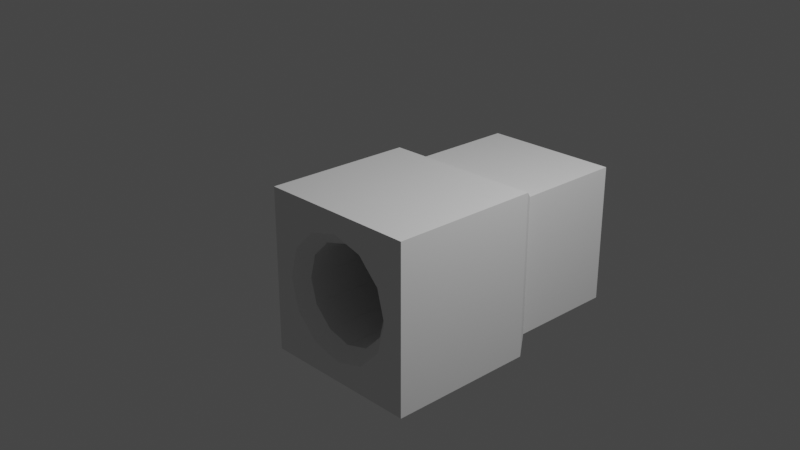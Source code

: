 # Source: mine_shotgun.blend  (saved by Blender 2.80.60; exported with 4.5.12 LTS)
import bpy
from mathutils import Matrix  # noqa: F401  (used for matrix-valued properties, if any)

bpy.ops.wm.read_factory_settings(use_empty=True)
scene = bpy.context.scene
scene.name = 'Scene'

# ---- collections
col_main = bpy.data.collections.new('Main'); scene.collection.children.link(col_main)
col_stuff = bpy.data.collections.new('Stuff'); scene.collection.children.link(col_stuff)
col_lights = bpy.data.collections.new('Lights'); col_stuff.children.link(col_lights)
col_cameras = bpy.data.collections.new('Cameras'); col_stuff.children.link(col_cameras)
col_prefabs = bpy.data.collections.new('Prefabs'); scene.collection.children.link(col_prefabs)
col_prefabs.hide_render = True

# ---- materials (node trees are filled in below, after node groups)
mat_material = bpy.data.materials.new('Material')
mat_material.alpha_threshold = 0.0
mat_material.use_transparent_shadow = False
mat_material.roughness = 0.5
mat_material.line_color = (0.0, 0.0, 0.0, 1.0)

# ---- node groups
ng_auto_smooth = bpy.data.node_groups.new('Auto Smooth', 'GeometryNodeTree')
_s = ng_auto_smooth.interface.new_socket(name='Geometry', in_out='OUTPUT', socket_type='NodeSocketGeometry')
_s = ng_auto_smooth.interface.new_socket(name='Geometry', in_out='INPUT', socket_type='NodeSocketGeometry')
_s = ng_auto_smooth.interface.new_socket(name='Angle', in_out='INPUT', socket_type='NodeSocketFloat')
_s.subtype = 'ANGLE'
_s.min_value = 0.0
_s.max_value = 3.142
ng_auto_smooth.is_modifier = True
_N = ng_auto_smooth.nodes; _L = ng_auto_smooth.links
n0 = _N.new('NodeGroupOutput'); n0.name = 'Group Output'; n0.location = (480, -100)
n1 = _N.new('NodeGroupInput'); n1.name = 'Group Input'; n1.location = (-420, -300)
n2 = _N.new('NodeGroupInput'); n2.name = 'Group Input.001'; n2.location = (-60, -100)
n3 = _N.new('GeometryNodeSetShadeSmooth'); n3.name = 'Set Shade Smooth'; n3.location = (120, -100)
n3.domain = 'EDGE'
n4 = _N.new('GeometryNodeSetShadeSmooth'); n4.name = 'Set Shade Smooth.001'; n4.location = (300, -100)
n5 = _N.new('GeometryNodeInputMeshEdgeAngle'); n5.name = 'Edge Angle'; n5.location = (-420, -220)
n6 = _N.new('GeometryNodeInputEdgeSmooth'); n6.name = 'Is Edge Smooth'; n6.location = (-60, -160)
n7 = _N.new('GeometryNodeInputShadeSmooth'); n7.name = 'Is Face Smooth'; n7.location = (-240, -340)
n8 = _N.new('FunctionNodeBooleanMath'); n8.name = 'Boolean Math'; n8.location = (-60, -220)
n9 = _N.new('FunctionNodeCompare'); n9.name = 'Compare'; n9.location = (-240, -180)
n9.operation = 'LESS_EQUAL'
_L.new(n5.outputs[0], n9.inputs[0])
_L.new(n4.outputs[0], n0.inputs[0])
_L.new(n1.outputs[1], n9.inputs[1])
_L.new(n9.outputs[0], n8.inputs[0])
_L.new(n7.outputs[0], n8.inputs[1])
_L.new(n2.outputs[0], n3.inputs[0])
_L.new(n6.outputs[0], n3.inputs[1])
_L.new(n3.outputs[0], n4.inputs[0])
_L.new(n8.outputs[0], n3.inputs[2])
n0.is_active_output = True

# ---- material node trees
mat_material.use_nodes = True; mat_material.node_tree.nodes.clear()
_N = mat_material.node_tree.nodes; _L = mat_material.node_tree.links
n0 = _N.new('ShaderNodeOutputMaterial'); n0.name = 'Material Output'; n0.location = (300, 300)
n1 = _N.new('ShaderNodeBsdfPrincipled'); n1.name = 'Principled BSDF'; n1.location = (10, 300)
n1.distribution = 'GGX'
n1.subsurface_method = 'BURLEY'
n1.inputs[3].default_value = 1.45
_L.new(n1.outputs[0], n0.inputs[0])
n0.is_active_output = True

# ---- world
world_world = bpy.data.worlds.new('World'); scene.world = world_world
world_world.use_nodes = True; world_world.node_tree.nodes.clear()
_N = world_world.node_tree.nodes; _L = world_world.node_tree.links
n0 = _N.new('ShaderNodeOutputWorld'); n0.name = 'World Output'; n0.location = (300, 300)
n1 = _N.new('ShaderNodeBackground'); n1.name = 'Background'; n1.location = (10, 300)
n1.inputs[0].default_value = (0.05088, 0.05088, 0.05088, 1.0)
_L.new(n1.outputs[0], n0.inputs[0])
n0.is_active_output = True
world_world.color = (0.05088, 0.05088, 0.05088)
world_world.use_sun_shadow = False
world_world.sun_shadow_jitter_overblur = 0.0

# ---- cameras
cam_camera = bpy.data.cameras.new('Camera')
cam_camera.clip_end = 100.0
cam_camera.ortho_scale = 7.314
cam_camera.dof.focus_distance = 0.0
cam_camera.dof.aperture_fstop = 128.0

# ---- lights
light_light = bpy.data.lights.new('Light', 'POINT')
light_light.transmission_factor = 0.0
light_light.cutoff_distance = 30.0
light_light.energy = 1000.0
light_light.shadow_buffer_clip_start = 1.001
light_light.shadow_soft_size = 0.1
light_light.shadow_maximum_resolution = 0.002
light_light.use_absolute_resolution = True

# ---- meshes
me_cube = bpy.data.meshes.new('Cube')
me_cube.from_pydata([(-1.0, -1.0, -1.0), (-1.0, -1.0, 1.0), (1.0, -1.0, -1.0), (1.0, -1.0, 1.0), (-1.0, 0.0, -1.0), (-1.0, -1.0, 0.0), (-1.0, 0.0, 1.0), (1.0, 0.0, -1.0), (1.0, 0.0, 1.0), (1.0, -1.0, 0.0), (0.0, -1.0, -1.0), (0.0, -1.0, 1.0), (0.0, 0.0, 1.0), (0.0, 0.0, -1.0), (1.0, 0.0, 0.0), (-1.0, 0.0, 0.0), (3.974e-09, 1.0, 0.6), (-0.3, 1.0, 0.5196), (-0.5196, 1.0, 0.3), (-0.6, 1.0, -8.186e-08), (-0.5196, 1.0, -0.3), (-0.3, 1.0, -0.5196), (-8.662e-08, 1.0, -0.6), (0.3, 1.0, -0.5196), (0.5196, 1.0, -0.3), (0.6, 1.0, -3.346e-07), (0.5196, 1.0, 0.3), (0.3, 1.0, 0.5196), (3.974e-09, -0.85, 0.6), (2.431e-09, -1.0, 0.7553), (-0.3776, -1.0, 0.6541), (-0.3, -0.85, 0.5196), (-0.6541, -1.0, 0.3776), (-0.5196, -0.85, 0.3), (-0.7553, -1.0, -5.008e-08), (-0.6, -0.85, -8.186e-08), (-0.6541, -1.0, -0.3776), (-0.5196, -0.85, -0.3), (-0.3776, -1.0, -0.6541), (-0.3, -0.85, -0.5196), (-5.299e-08, -1.0, -0.7553), (-8.662e-08, -0.85, -0.6), (0.3776, -1.0, -0.6541), (0.3, -0.85, -0.5196), (0.6541, -1.0, -0.3776), (0.5196, -0.85, -0.3), (0.7553, -1.0, -2.047e-07), (0.6, -0.85, -3.346e-07), (0.6541, -1.0, 0.3776), (0.5196, -0.85, 0.3), (0.3776, -1.0, 0.6541), (0.3, -0.85, 0.5196), (-0.33, 2.429, -0.33), (-0.33, 2.429, 0.33), (0.33, 2.429, -0.33), (0.33, 2.429, 0.33), (-0.33, 2.429, 2.484e-10), (0.33, 2.429, 2.484e-10), (0.0, 2.429, -0.33), (0.0, 2.429, 0.33), (-0.1997, 2.554, -0.1997), (-0.1997, 2.554, 0.1997), (0.1997, 2.554, -0.1997), (0.1997, 2.554, 0.1997), (-1.205e-08, 2.554, -0.2824), (1.205e-08, 2.554, 0.2824), (-0.2824, 2.554, 1.227e-08), (0.2824, 2.554, -1.182e-08), (-0.192, 2.629, -0.192), (-0.192, 2.629, 0.192), (0.192, 2.629, -0.192), (0.192, 2.629, 0.192), (0.0, 2.629, 2.258e-10), (-1.187e-08, 2.629, -0.2716), (1.187e-08, 2.629, 0.2716), (-0.2716, 2.629, 1.21e-08), (0.2716, 2.629, -1.165e-08), (-0.8512, 1.071, -0.8512), (-0.8512, 1.071, 0.8512), (0.8512, 1.071, -0.8512), (0.8512, 1.071, 0.8512), (-0.8512, 1.071, 0.0), (0.0, 1.071, -0.8512), (0.0, 1.071, 0.8512), (0.8512, 1.071, 0.0), (-1.0, 0.8586, 0.0), (-1.0, 0.8586, -1.0), (0.0, 0.8586, -1.0), (0.0, 0.8586, 1.0), (1.0, 0.8586, 1.0), (1.0, 0.8586, 0.0), (1.0, 0.8586, -1.0), (-1.0, 0.8586, 1.0), (0.0, 2.429, -0.8512), (0.0, 2.429, 0.8512), (-0.8512, 2.429, 0.0), (-0.8512, 2.429, -0.8512), (0.8512, 2.429, 0.8512), (0.8512, 2.429, 0.0), (0.8512, 2.429, -0.8512), (-0.8512, 2.429, 0.8512), (-0.33, 2.544, 2.484e-10), (-0.3183, 2.554, 5.125e-09), (0.3183, 2.554, -4.629e-09), (0.33, 2.544, 2.484e-10), (-0.3183, 2.554, -0.3183), (-0.33, 2.544, -0.33), (-4.877e-09, 2.554, -0.3183), (0.0, 2.544, -0.33), (4.877e-09, 2.554, 0.3183), (0.0, 2.544, 0.33), (0.33, 2.544, 0.33), (0.3183, 2.554, 0.3183), (0.33, 2.544, -0.33), (0.3183, 2.554, -0.3183), (-0.33, 2.544, 0.33), (-0.3183, 2.554, 0.3183), (-0.2716, 2.544, 1.21e-08), (-0.192, 2.544, -0.192), (-1.187e-08, 2.544, -0.2716), (1.187e-08, 2.544, 0.2716), (0.192, 2.544, 0.192), (0.2716, 2.544, -1.165e-08), (0.192, 2.544, -0.192), (-0.192, 2.544, 0.192)], [], [(56, 52, 96, 95), (14, 8, 3, 9), (13, 7, 2, 10), (12, 6, 1, 11), (8, 12, 11, 3), (89, 88, 12, 8), (4, 13, 10, 0), (7, 14, 9, 2), (87, 91, 7, 13), (90, 89, 8, 14), (86, 87, 13, 4), (0, 5, 15, 4), (5, 1, 6, 15), (50, 3, 11), (49, 51, 27, 26), (44, 2, 9), (47, 49, 26, 25), (45, 47, 25, 24), (38, 0, 10), (41, 43, 23, 22), (39, 41, 22, 21), (32, 1, 5), (35, 37, 20, 19), (33, 35, 19, 18), (30, 29, 11), (48, 3, 50), (42, 10, 2), (43, 45, 24, 23), (36, 5, 0), (37, 39, 21, 20), (30, 11, 1), (51, 28, 16, 27), (34, 32, 5), (48, 46, 9), (42, 40, 10), (36, 34, 5), (48, 9, 3), (50, 11, 29), (44, 42, 2), (38, 36, 0), (31, 33, 18, 17), (32, 30, 1), (46, 44, 9), (40, 38, 10), (31, 28, 29, 30), (33, 31, 30, 32), (35, 33, 32, 34), (37, 35, 34, 36), (39, 37, 36, 38), (41, 39, 38, 40), (43, 41, 40, 42), (45, 43, 42, 44), (47, 45, 44, 46), (49, 47, 46, 48), (51, 49, 48, 50), (28, 51, 50, 29), (28, 31, 17, 16), (77, 81, 95, 96), (4, 15, 85, 86), (54, 57, 98, 99), (58, 54, 99, 93), (59, 53, 100, 94), (91, 90, 14, 7), (63, 65, 109, 112), (62, 67, 103, 114), (65, 61, 116, 109), (60, 64, 107, 105), (53, 56, 95, 100), (77, 86, 85, 81), (15, 6, 92, 85), (88, 92, 6, 12), (81, 78, 100, 95), (79, 82, 93, 99), (78, 83, 94, 100), (84, 79, 99, 98), (57, 55, 97, 98), (55, 59, 94, 97), (83, 80, 97, 94), (80, 84, 98, 97), (123, 119, 73, 70), (121, 122, 76, 71), (118, 117, 75, 68), (120, 121, 71, 74), (61, 66, 102, 116), (57, 54, 113, 104), (64, 62, 114, 107), (67, 63, 112, 103), (52, 56, 101, 106), (54, 58, 108, 113), (55, 57, 104, 111), (56, 53, 115, 101), (53, 59, 110, 115), (59, 55, 111, 110), (58, 52, 106, 108), (72, 74, 71, 76), (73, 72, 76, 70), (68, 75, 72, 73), (75, 69, 74, 72), (122, 123, 70, 76), (119, 118, 68, 73), (124, 120, 74, 69), (117, 124, 69, 75), (87, 86, 77, 82), (88, 89, 80, 83), (90, 91, 79, 84), (85, 92, 78, 81), (91, 87, 82, 79), (92, 88, 83, 78), (89, 90, 84, 80), (52, 58, 93, 96), (82, 77, 96, 93), (102, 105, 106, 101), (108, 106, 105, 107), (110, 111, 112, 109), (104, 113, 114, 103), (116, 102, 101, 115), (113, 108, 107, 114), (115, 110, 109, 116), (111, 104, 103, 112), (66, 60, 105, 102), (60, 66, 117, 118), (64, 60, 118, 119), (65, 63, 121, 120), (67, 62, 123, 122), (66, 61, 124, 117), (62, 64, 119, 123), (61, 65, 120, 124), (63, 67, 122, 121), (17, 18, 19, 20, 21, 22, 23, 24, 25, 26, 27, 16)])
_uv = me_cube.uv_layers.new(name='UVMap')
_uv.uv.foreach_set('vector', [0.5, 0.325, 0.45, 0.325, 0.4375, 0.3125, 0.5, 0.3125, 0.5, 0.625, 0.625, 0.625, 0.625, 0.75, 0.5, 0.75, 0.25, 0.625, 0.375, 0.625, 0.375, 0.75, 0.25, 0.75, 0.75, 0.625, 0.875, 0.625, 0.875, 0.75, 0.75, 0.75, 0.625, 0.625, 0.75, 0.625, 0.75, 0.75, 0.625, 0.75, 0.625, 0.5177, 0.75, 0.5177, 0.75, 0.625, 0.625, 0.625, 0.125, 0.625, 0.25, 0.625, 0.25, 0.75, 0.125, 0.75, 0.375, 0.625, 0.5, 0.625, 0.5, 0.75, 0.375, 0.75, 0.25, 0.5177, 0.375, 0.5177, 0.375, 0.625, 0.25, 0.625, 0.5, 0.5177, 0.625, 0.5177, 0.625, 0.625, 0.5, 0.625, 0.125, 0.5177, 0.25, 0.5177, 0.25, 0.625, 0.125, 0.625, 0.375, 0.0, 0.5, 0.0, 0.5, 0.125, 0.375, 0.125, 0.5, 0.0, 0.625, 0.0, 0.625, 0.125, 0.5, 0.125, 0.0, 0.0, 0.0, 0.0, 0.0, 0.0, 0.0, 0.0, 0.0, 0.0, 0.0, 0.0, 0.0, 0.0, 0.0, 0.0, 0.0, 0.0, 0.0, 0.0, 0.0, 0.0, 0.0, 0.0, 0.0, 0.0, 0.0, 0.0, 0.0, 0.0, 0.0, 0.0, 0.0, 0.0, 0.0, 0.0, 0.0, 0.0, 0.0, 0.0, 0.0, 0.0, 0.0, 0.0, 0.0, 0.0, 0.0, 0.0, 0.0, 0.0, 0.0, 0.0, 0.0, 0.0, 0.0, 0.0, 0.0, 0.0, 0.0, 0.0, 0.0, 0.0, 0.0, 0.0, 0.0, 0.0, 0.0, 0.0, 0.0, 0.0, 0.0, 0.0, 0.0, 0.0, 0.0, 0.0, 0.0, 0.0, 0.0, 0.0, 0.0, 0.0, 0.0, 0.0, 0.0, 0.0, 0.0, 0.0, 0.0, 0.0, 0.0, 0.0, 0.0, 0.0, 0.0, 0.0, 0.0, 0.0, 0.0, 0.0, 0.0, 0.0, 0.0, 0.0, 0.0, 0.0, 0.0, 0.0, 0.0, 0.0, 0.0, 0.0, 0.0, 0.0, 0.0, 0.0, 0.0, 0.0, 0.0, 0.0, 0.0, 0.0, 0.0, 0.0, 0.0, 0.0, 0.0, 0.0, 0.0, 0.0, 0.0, 0.0, 0.0, 0.0, 0.0, 0.0, 0.0, 0.0, 0.0, 0.0, 0.0, 0.0, 0.0, 0.0, 0.0, 0.0, 0.0, 0.0, 0.0, 0.0, 0.0, 0.0, 0.0, 0.0, 0.0, 0.0, 0.0, 0.0, 0.0, 0.0, 0.0, 0.0, 0.0, 0.0, 0.0, 0.0, 0.0, 0.0, 0.0, 0.0, 0.0, 0.0, 0.0, 0.0, 0.0, 0.0, 0.0, 0.0, 0.0, 0.0, 0.0, 0.0, 0.0, 0.0, 0.0, 0.0, 0.0, 0.0, 0.0, 0.0, 0.0, 0.0, 0.0, 0.0, 0.0, 0.0, 0.0, 0.0, 0.0, 0.0, 0.0, 0.0, 0.0, 0.0, 0.0, 0.0, 0.0, 0.0, 0.0, 0.0, 0.0, 0.0, 0.0, 0.0, 0.0, 0.0, 0.0, 0.0, 0.0, 0.0, 0.0, 0.0, 0.0, 0.0, 0.0, 0.0, 0.0, 0.0, 0.0, 0.0, 0.0, 0.0, 0.0, 0.0, 0.0, 0.0, 0.0, 0.0, 0.0, 0.0, 0.0, 0.0, 0.0, 0.0, 0.0, 0.0, 0.0, 0.0, 0.0, 0.0, 0.0, 0.0, 0.0, 0.0, 0.0, 0.0, 0.0, 0.0, 0.0, 0.0, 0.0, 0.0, 0.0, 0.0, 0.0, 0.0, 0.0, 0.0, 0.0, 0.0, 0.0, 0.0, 0.0, 0.0, 0.0, 0.0, 0.0, 0.0, 0.0, 0.0, 0.0, 0.0, 0.0, 0.0, 0.0, 0.0, 0.0, 0.0, 0.0, 0.0, 0.0, 0.0, 0.0, 0.0, 0.0, 0.0, 0.0, 0.0, 0.0, 0.0, 0.0, 0.0, 0.0, 0.0, 0.0, 0.0, 0.0, 0.0, 0.0, 0.0, 0.0, 0.0, 0.4375, 0.3125, 0.5, 0.3125, 0.5, 0.3125, 0.4375, 0.3125, 0.375, 0.125, 0.5, 0.125, 0.5, 0.2323, 0.375, 0.2323, 0.45, 0.425, 0.5, 0.425, 0.5, 0.4375, 0.4375, 0.4375, 0.45, 0.375, 0.45, 0.425, 0.4375, 0.4375, 0.4375, 0.375, 0.55, 0.375, 0.55, 0.325, 0.5625, 0.3125, 0.5625, 0.375, 0.375, 0.5177, 0.5, 0.5177, 0.5, 0.625, 0.375, 0.625, 0.5384, 0.4134, 0.5423, 0.375, 0.5453, 0.375, 0.5488, 0.4238, 0.4616, 0.4134, 0.5, 0.4173, 0.5, 0.4203, 0.4512, 0.4238, 0.5423, 0.375, 0.5384, 0.3366, 0.5488, 0.3262, 0.5453, 0.375, 0.4616, 0.3366, 0.4577, 0.375, 0.4547, 0.375, 0.4512, 0.3262, 0.55, 0.325, 0.5, 0.325, 0.5, 0.3125, 0.5625, 0.3125, 0.4375, 0.3125, 0.375, 0.2323, 0.5, 0.2323, 0.5, 0.3125, 0.5, 0.125, 0.625, 0.125, 0.625, 0.2323, 0.5, 0.2323, 0.75, 0.5177, 0.875, 0.5177, 0.875, 0.625, 0.75, 0.625, 0.5, 0.3125, 0.5625, 0.3125, 0.5625, 0.3125, 0.5, 0.3125, 0.4375, 0.4375, 0.4375, 0.375, 0.4375, 0.375, 0.4375, 0.4375, 0.5625, 0.3125, 0.5625, 0.375, 0.5625, 0.375, 0.5625, 0.3125, 0.5, 0.4375, 0.4375, 0.4375, 0.4375, 0.4375, 0.5, 0.4375, 0.5, 0.425, 0.55, 0.425, 0.5625, 0.4375, 0.5, 0.4375, 0.55, 0.425, 0.55, 0.375, 0.5625, 0.375, 0.5625, 0.4375, 0.5625, 0.375, 0.5625, 0.4375, 0.5625, 0.4375, 0.5625, 0.375, 0.5625, 0.4375, 0.5, 0.4375, 0.5, 0.4375, 0.5625, 0.4375, 0.4625, 0.4125, 0.4625, 0.375, 0.4625, 0.375, 0.4625, 0.4125, 0.5375, 0.4125, 0.5, 0.4125, 0.5, 0.4125, 0.5375, 0.4125, 0.4625, 0.3375, 0.5, 0.3375, 0.5, 0.3375, 0.4625, 0.3375, 0.5375, 0.375, 0.5375, 0.4125, 0.5375, 0.4125, 0.5375, 0.375, 0.5384, 0.3366, 0.5, 0.3327, 0.5, 0.3297, 0.5488, 0.3262, 0.5, 0.425, 0.45, 0.425, 0.45, 0.425, 0.5, 0.425, 0.4577, 0.375, 0.4616, 0.4134, 0.4512, 0.4238, 0.4547, 0.375, 0.5, 0.4173, 0.5384, 0.4134, 0.5488, 0.4238, 0.5, 0.4203, 0.45, 0.325, 0.5, 0.325, 0.5, 0.325, 0.45, 0.325, 0.45, 0.425, 0.45, 0.375, 0.45, 0.375, 0.45, 0.425, 0.55, 0.425, 0.5, 0.425, 0.5, 0.425, 0.55, 0.425, 0.5, 0.325, 0.55, 0.325, 0.55, 0.325, 0.5, 0.325, 0.55, 0.325, 0.55, 0.375, 0.55, 0.375, 0.55, 0.325, 0.55, 0.375, 0.55, 0.425, 0.55, 0.425, 0.55, 0.375, 0.45, 0.375, 0.45, 0.325, 0.45, 0.325, 0.45, 0.375, 0.5, 0.375, 0.5375, 0.375, 0.5375, 0.4125, 0.5, 0.4125, 0.4625, 0.375, 0.5, 0.375, 0.5, 0.4125, 0.4625, 0.4125, 0.4625, 0.3375, 0.5, 0.3375, 0.5, 0.375, 0.4625, 0.375, 0.5, 0.3375, 0.5375, 0.3375, 0.5375, 0.375, 0.5, 0.375, 0.5, 0.4125, 0.4625, 0.4125, 0.4625, 0.4125, 0.5, 0.4125, 0.4625, 0.375, 0.4625, 0.3375, 0.4625, 0.3375, 0.4625, 0.375, 0.5375, 0.3375, 0.5375, 0.375, 0.5375, 0.375, 0.5375, 0.3375, 0.5, 0.3375, 0.5375, 0.3375, 0.5375, 0.3375, 0.5, 0.3375, 0.25, 0.5177, 0.125, 0.5177, 0.4375, 0.3125, 0.4375, 0.375, 0.75, 0.5177, 0.625, 0.5177, 0.5625, 0.4375, 0.5625, 0.375, 0.5, 0.5177, 0.375, 0.5177, 0.4375, 0.4375, 0.5, 0.4375, 0.5, 0.2323, 0.625, 0.2323, 0.5625, 0.3125, 0.5, 0.3125, 0.375, 0.5177, 0.25, 0.5177, 0.4375, 0.375, 0.4375, 0.4375, 0.875, 0.5177, 0.75, 0.5177, 0.5625, 0.375, 0.5625, 0.3125, 0.625, 0.5177, 0.5, 0.5177, 0.5, 0.4375, 0.5625, 0.4375, 0.45, 0.325, 0.45, 0.375, 0.4375, 0.375, 0.4375, 0.3125, 0.4375, 0.375, 0.4375, 0.3125, 0.4375, 0.3125, 0.4375, 0.375, 0.5, 0.3297, 0.4512, 0.3262, 0.45, 0.325, 0.5, 0.325, 0.45, 0.375, 0.45, 0.325, 0.4512, 0.3262, 0.4547, 0.375, 0.55, 0.375, 0.55, 0.425, 0.5488, 0.4238, 0.5453, 0.375, 0.5, 0.425, 0.45, 0.425, 0.4512, 0.4238, 0.5, 0.4203, 0.5488, 0.3262, 0.5, 0.3297, 0.5, 0.325, 0.55, 0.325, 0.45, 0.425, 0.45, 0.375, 0.4547, 0.375, 0.4512, 0.4238, 0.55, 0.325, 0.55, 0.375, 0.5453, 0.375, 0.5488, 0.3262, 0.55, 0.425, 0.5, 0.425, 0.5, 0.4203, 0.5488, 0.4238, 0.5, 0.3327, 0.4616, 0.3366, 0.4512, 0.3262, 0.5, 0.3297, 0.4616, 0.3366, 0.5, 0.3327, 0.5, 0.3375, 0.4625, 0.3375, 0.4577, 0.375, 0.4616, 0.3366, 0.4625, 0.3375, 0.4625, 0.375, 0.5423, 0.375, 0.5384, 0.4134, 0.5375, 0.4125, 0.5375, 0.375, 0.5, 0.4173, 0.4616, 0.4134, 0.4625, 0.4125, 0.5, 0.4125, 0.5, 0.3327, 0.5384, 0.3366, 0.5375, 0.3375, 0.5, 0.3375, 0.4616, 0.4134, 0.4577, 0.375, 0.4625, 0.375, 0.4625, 0.4125, 0.5384, 0.3366, 0.5423, 0.375, 0.5375, 0.375, 0.5375, 0.3375, 0.5384, 0.4134, 0.5, 0.4173, 0.5, 0.4125, 0.5375, 0.4125, 0.0, 0.0, 0.0, 0.0, 0.0, 0.0, 0.0, 0.0, 0.0, 0.0, 0.0, 0.0, 0.0, 0.0, 0.0, 0.0, 0.0, 0.0, 0.0, 0.0, 0.0, 0.0, 0.0, 0.0])
me_cube.use_remesh_preserve_volume = False
me_cube.use_remesh_preserve_attributes = False
me_cube.use_mirror_vertex_groups = False
me_cube.update()
me_cube_004 = bpy.data.meshes.new('Cube.004')
me_cube_004.from_pydata([(1.0, 1.0, 1.0), (1.0, 1.0, -1.0), (1.0, -1.0, 1.0), (1.0, -1.0, -1.0), (-1.0, 1.0, 1.0), (-1.0, 1.0, -1.0), (-1.0, -1.0, 1.0), (-1.0, -1.0, -1.0)], [], [(0, 4, 6, 2), (3, 2, 6, 7), (7, 6, 4, 5), (5, 1, 3, 7), (1, 0, 2, 3), (5, 4, 0, 1)])
_uv = me_cube_004.uv_layers.new(name='UVMap')
_uv.uv.foreach_set('vector', [0.375, 0.0, 0.625, 0.0, 0.625, 0.25, 0.375, 0.25, 0.375, 0.25, 0.625, 0.25, 0.625, 0.5, 0.375, 0.5, 0.375, 0.5, 0.625, 0.5, 0.625, 0.75, 0.375, 0.75, 0.375, 0.75, 0.625, 0.75, 0.625, 1.0, 0.375, 1.0, 0.125, 0.5, 0.375, 0.5, 0.375, 0.75, 0.125, 0.75, 0.625, 0.5, 0.875, 0.5, 0.875, 0.75, 0.625, 0.75])
me_cube_004.materials.append(mat_material)
me_cube_004.use_remesh_preserve_volume = False
me_cube_004.use_remesh_preserve_attributes = False
me_cube_004.use_mirror_vertex_groups = False
me_cube_004.update()
me_cube_001 = bpy.data.meshes.new('Cube.001')
me_cube_001.from_pydata([(1.0, 1.0, -1.0), (1.0, -1.0, -1.0), (-1.0, 1.0, -1.0), (0.0, 0.0, 1.0), (-1.0, -1.0, -1.0)], [], [(1, 3, 4), (4, 3, 2), (2, 0, 1, 4), (0, 3, 1), (2, 3, 0)])
_uv = me_cube_001.uv_layers.new(name='UVMap')
_uv.uv.foreach_set('vector', [0.375, 0.25, 0.625, 0.5, 0.375, 0.5, 0.375, 0.5, 0.625, 0.75, 0.375, 0.75, 0.375, 0.75, 0.625, 0.75, 0.625, 1.0, 0.375, 1.0, 0.125, 0.5, 0.375, 0.75, 0.125, 0.75, 0.625, 0.5, 0.875, 0.75, 0.625, 0.75])
me_cube_001.materials.append(mat_material)
me_cube_001.use_remesh_preserve_volume = False
me_cube_001.use_remesh_preserve_attributes = False
me_cube_001.use_mirror_vertex_groups = False
me_cube_001.update()
me_cylinder_001 = bpy.data.meshes.new('Cylinder.001')
me_cylinder_001.from_pydata([(0.0, 1.0, -1.0), (0.0, 1.0, 1.0), (0.1951, 0.9808, -1.0), (0.1951, 0.9808, 1.0), (0.3827, 0.9239, -1.0), (0.3827, 0.9239, 1.0), (0.5556, 0.8315, -1.0), (0.5556, 0.8315, 1.0), (0.7071, 0.7071, -1.0), (0.7071, 0.7071, 1.0), (0.8315, 0.5556, -1.0), (0.8315, 0.5556, 1.0), (0.9239, 0.3827, -1.0), (0.9239, 0.3827, 1.0), (0.9808, 0.1951, -1.0), (0.9808, 0.1951, 1.0), (1.0, 7.55e-08, -1.0), (1.0, 7.55e-08, 1.0), (0.9808, -0.1951, -1.0), (0.9808, -0.1951, 1.0), (0.9239, -0.3827, -1.0), (0.9239, -0.3827, 1.0), (0.8315, -0.5556, -1.0), (0.8315, -0.5556, 1.0), (0.7071, -0.7071, -1.0), (0.7071, -0.7071, 1.0), (0.5556, -0.8315, -1.0), (0.5556, -0.8315, 1.0), (0.3827, -0.9239, -1.0), (0.3827, -0.9239, 1.0), (0.1951, -0.9808, -1.0), (0.1951, -0.9808, 1.0), (-3.258e-07, -1.0, -1.0), (-3.258e-07, -1.0, 1.0), (-0.1951, -0.9808, -1.0), (-0.1951, -0.9808, 1.0), (-0.3827, -0.9239, -1.0), (-0.3827, -0.9239, 1.0), (-0.5556, -0.8315, -1.0), (-0.5556, -0.8315, 1.0), (-0.7071, -0.7071, -1.0), (-0.7071, -0.7071, 1.0), (-0.8315, -0.5556, -1.0), (-0.8315, -0.5556, 1.0), (-0.9239, -0.3827, -1.0), (-0.9239, -0.3827, 1.0), (-0.9808, -0.1951, -1.0), (-0.9808, -0.1951, 1.0), (-1.0, 9.656e-07, -1.0), (-1.0, 9.656e-07, 1.0), (-0.9808, 0.1951, -1.0), (-0.9808, 0.1951, 1.0), (-0.9239, 0.3827, -1.0), (-0.9239, 0.3827, 1.0), (-0.8315, 0.5556, -1.0), (-0.8315, 0.5556, 1.0), (-0.7071, 0.7071, -1.0), (-0.7071, 0.7071, 1.0), (-0.5556, 0.8315, -1.0), (-0.5556, 0.8315, 1.0), (-0.3827, 0.9239, -1.0), (-0.3827, 0.9239, 1.0), (-0.1951, 0.9808, -1.0), (-0.1951, 0.9808, 1.0)], [], [(0, 1, 3, 2), (2, 3, 5, 4), (4, 5, 7, 6), (6, 7, 9, 8), (8, 9, 11, 10), (10, 11, 13, 12), (12, 13, 15, 14), (14, 15, 17, 16), (16, 17, 19, 18), (18, 19, 21, 20), (20, 21, 23, 22), (22, 23, 25, 24), (24, 25, 27, 26), (26, 27, 29, 28), (28, 29, 31, 30), (30, 31, 33, 32), (32, 33, 35, 34), (34, 35, 37, 36), (36, 37, 39, 38), (38, 39, 41, 40), (40, 41, 43, 42), (42, 43, 45, 44), (44, 45, 47, 46), (46, 47, 49, 48), (48, 49, 51, 50), (50, 51, 53, 52), (52, 53, 55, 54), (54, 55, 57, 56), (56, 57, 59, 58), (58, 59, 61, 60), (3, 1, 63, 61, 59, 57, 55, 53, 51, 49, 47, 45, 43, 41, 39, 37, 35, 33, 31, 29, 27, 25, 23, 21, 19, 17, 15, 13, 11, 9, 7, 5), (60, 61, 63, 62), (62, 63, 1, 0), (0, 2, 4, 6, 8, 10, 12, 14, 16, 18, 20, 22, 24, 26, 28, 30, 32, 34, 36, 38, 40, 42, 44, 46, 48, 50, 52, 54, 56, 58, 60, 62)])
_uv = me_cylinder_001.uv_layers.new(name='UVMap')
_uv.uv.foreach_set('vector', [1.0, 0.5, 1.0, 1.0, 0.9688, 1.0, 0.9688, 0.5, 0.9688, 0.5, 0.9688, 1.0, 0.9375, 1.0, 0.9375, 0.5, 0.9375, 0.5, 0.9375, 1.0, 0.9062, 1.0, 0.9062, 0.5, 0.9062, 0.5, 0.9062, 1.0, 0.875, 1.0, 0.875, 0.5, 0.875, 0.5, 0.875, 1.0, 0.8438, 1.0, 0.8438, 0.5, 0.8438, 0.5, 0.8438, 1.0, 0.8125, 1.0, 0.8125, 0.5, 0.8125, 0.5, 0.8125, 1.0, 0.7812, 1.0, 0.7812, 0.5, 0.7812, 0.5, 0.7812, 1.0, 0.75, 1.0, 0.75, 0.5, 0.75, 0.5, 0.75, 1.0, 0.7188, 1.0, 0.7188, 0.5, 0.7188, 0.5, 0.7188, 1.0, 0.6875, 1.0, 0.6875, 0.5, 0.6875, 0.5, 0.6875, 1.0, 0.6562, 1.0, 0.6562, 0.5, 0.6562, 0.5, 0.6562, 1.0, 0.625, 1.0, 0.625, 0.5, 0.625, 0.5, 0.625, 1.0, 0.5938, 1.0, 0.5938, 0.5, 0.5938, 0.5, 0.5938, 1.0, 0.5625, 1.0, 0.5625, 0.5, 0.5625, 0.5, 0.5625, 1.0, 0.5312, 1.0, 0.5312, 0.5, 0.5312, 0.5, 0.5312, 1.0, 0.5, 1.0, 0.5, 0.5, 0.5, 0.5, 0.5, 1.0, 0.4688, 1.0, 0.4688, 0.5, 0.4688, 0.5, 0.4688, 1.0, 0.4375, 1.0, 0.4375, 0.5, 0.4375, 0.5, 0.4375, 1.0, 0.4062, 1.0, 0.4062, 0.5, 0.4062, 0.5, 0.4062, 1.0, 0.375, 1.0, 0.375, 0.5, 0.375, 0.5, 0.375, 1.0, 0.3438, 1.0, 0.3438, 0.5, 0.3438, 0.5, 0.3438, 1.0, 0.3125, 1.0, 0.3125, 0.5, 0.3125, 0.5, 0.3125, 1.0, 0.2812, 1.0, 0.2812, 0.5, 0.2812, 0.5, 0.2812, 1.0, 0.25, 1.0, 0.25, 0.5, 0.25, 0.5, 0.25, 1.0, 0.2188, 1.0, 0.2188, 0.5, 0.2188, 0.5, 0.2188, 1.0, 0.1875, 1.0, 0.1875, 0.5, 0.1875, 0.5, 0.1875, 1.0, 0.1562, 1.0, 0.1562, 0.5, 0.1562, 0.5, 0.1562, 1.0, 0.125, 1.0, 0.125, 0.5, 0.125, 0.5, 0.125, 1.0, 0.09375, 1.0, 0.09375, 0.5, 0.09375, 0.5, 0.09375, 1.0, 0.0625, 1.0, 0.0625, 0.5, 0.2968, 0.4854, 0.25, 0.49, 0.2032, 0.4854, 0.1582, 0.4717, 0.1167, 0.4496, 0.08029, 0.4197, 0.05045, 0.3833, 0.02827, 0.3418, 0.01461, 0.2968, 0.01, 0.25, 0.01461, 0.2032, 0.02827, 0.1582, 0.05045, 0.1167, 0.08029, 0.08029, 0.1167, 0.05045, 0.1582, 0.02827, 0.2032, 0.01461, 0.25, 0.01, 0.2968, 0.01461, 0.3418, 0.02827, 0.3833, 0.05045, 0.4197, 0.08029, 0.4496, 0.1167, 0.4717, 0.1582, 0.4854, 0.2032, 0.49, 0.25, 0.4854, 0.2968, 0.4717, 0.3418, 0.4496, 0.3833, 0.4197, 0.4197, 0.3833, 0.4496, 0.3418, 0.4717, 0.0625, 0.5, 0.0625, 1.0, 0.03125, 1.0, 0.03125, 0.5, 0.03125, 0.5, 0.03125, 1.0, 0.0, 1.0, 0.0, 0.5, 0.75, 0.49, 0.7968, 0.4854, 0.8418, 0.4717, 0.8833, 0.4496, 0.9197, 0.4197, 0.9496, 0.3833, 0.9717, 0.3418, 0.9854, 0.2968, 0.99, 0.25, 0.9854, 0.2032, 0.9717, 0.1582, 0.9496, 0.1167, 0.9197, 0.08029, 0.8833, 0.05045, 0.8418, 0.02827, 0.7968, 0.01461, 0.75, 0.01, 0.7032, 0.01461, 0.6582, 0.02827, 0.6167, 0.05045, 0.5803, 0.08029, 0.5504, 0.1167, 0.5283, 0.1582, 0.5146, 0.2032, 0.51, 0.25, 0.5146, 0.2968, 0.5283, 0.3418, 0.5504, 0.3833, 0.5803, 0.4197, 0.6167, 0.4496, 0.6582, 0.4717, 0.7032, 0.4854])
me_cylinder_001.use_remesh_preserve_volume = False
me_cylinder_001.use_remesh_preserve_attributes = False
me_cylinder_001.use_mirror_vertex_groups = False
me_cylinder_001.update()
me_cylinder_002 = bpy.data.meshes.new('Cylinder.002')
me_cylinder_002.from_pydata([(0.4142, 1.0, -1.0), (0.4142, 1.0, 1.0), (1.0, 0.4142, -1.0), (1.0, 0.4142, 1.0), (1.0, -0.4142, -1.0), (1.0, -0.4142, 1.0), (0.4142, -1.0, -1.0), (0.4142, -1.0, 1.0), (-0.4142, -1.0, -1.0), (-0.4142, -1.0, 1.0), (-1.0, -0.4142, -1.0), (-1.0, -0.4142, 1.0), (-1.0, 0.4142, -1.0), (-1.0, 0.4142, 1.0), (-0.4142, 1.0, -1.0), (-0.4142, 1.0, 1.0)], [], [(0, 1, 3, 2), (2, 3, 5, 4), (4, 5, 7, 6), (6, 7, 9, 8), (8, 9, 11, 10), (10, 11, 13, 12), (3, 1, 15, 13, 11, 9, 7, 5), (12, 13, 15, 14), (14, 15, 1, 0), (0, 2, 4, 6, 8, 10, 12, 14)])
_uv = me_cylinder_002.uv_layers.new(name='UVMap')
_uv.uv.foreach_set('vector', [1.0, 0.5, 1.0, 1.0, 0.875, 1.0, 0.875, 0.5, 0.875, 0.5, 0.875, 1.0, 0.75, 1.0, 0.75, 0.5, 0.75, 0.5, 0.75, 1.0, 0.625, 1.0, 0.625, 0.5, 0.625, 0.5, 0.625, 1.0, 0.5, 1.0, 0.5, 0.5, 0.5, 0.5, 0.5, 1.0, 0.375, 1.0, 0.375, 0.5, 0.375, 0.5, 0.375, 1.0, 0.25, 1.0, 0.25, 0.5, 0.4197, 0.4197, 0.25, 0.49, 0.08029, 0.4197, 0.01, 0.25, 0.08029, 0.08029, 0.25, 0.01, 0.4197, 0.08029, 0.49, 0.25, 0.25, 0.5, 0.25, 1.0, 0.125, 1.0, 0.125, 0.5, 0.125, 0.5, 0.125, 1.0, 0.0, 1.0, 0.0, 0.5, 0.75, 0.49, 0.9197, 0.4197, 0.99, 0.25, 0.9197, 0.08029, 0.75, 0.01, 0.5803, 0.08029, 0.51, 0.25, 0.5803, 0.4197])
me_cylinder_002.use_remesh_preserve_volume = False
me_cylinder_002.use_remesh_preserve_attributes = False
me_cylinder_002.use_mirror_vertex_groups = False
me_cylinder_002.update()
me_cube_002 = bpy.data.meshes.new('Cube.002')
me_cube_002.from_pydata([(0.9, 1.0, 0.9), (0.9, 0.9, 1.0), (1.0, 0.9, 0.9), (0.9, 0.9, -1.0), (0.9, 1.0, -0.9), (1.0, 0.9, -0.9), (1.0, -0.9, 0.9), (0.9, -0.9, 1.0), (0.9, -1.0, 0.9), (1.0, -0.9, -0.9), (0.9, -1.0, -0.9), (0.9, -0.9, -1.0), (-0.9, 1.0, 0.9), (-1.0, 0.9, 0.9), (-0.9, 0.9, 1.0), (-1.0, 0.9, -0.9), (-0.9, 1.0, -0.9), (-0.9, 0.9, -1.0), (-1.0, -0.9, 0.9), (-0.9, -1.0, 0.9), (-0.9, -0.9, 1.0), (-0.9, -0.9, -1.0), (-0.9, -1.0, -0.9), (-1.0, -0.9, -0.9)], [], [(17, 3, 11, 21), (23, 18, 13, 15), (10, 8, 19, 22), (1, 14, 20, 7), (5, 2, 6, 9), (0, 1, 2), (3, 4, 5), (6, 7, 8), (9, 10, 11), (12, 13, 14), (15, 16, 17), (18, 19, 20), (21, 22, 23), (17, 21, 23, 15), (3, 17, 16, 4), (2, 5, 4, 0), (22, 19, 18, 23), (8, 10, 9, 6), (12, 16, 15, 13), (7, 20, 19, 8), (1, 7, 6, 2), (21, 11, 10, 22), (20, 14, 13, 18), (14, 1, 0, 12), (11, 3, 5, 9), (16, 12, 0, 4)])
_uv = me_cube_002.uv_layers.new(name='UVMap')
_uv.uv.foreach_set('vector', [0.3875, 0.7625, 0.6125, 0.7625, 0.6125, 0.9875, 0.3875, 0.9875, 0.3875, 0.5125, 0.6125, 0.5125, 0.6125, 0.7375, 0.3875, 0.7375, 0.3875, 0.2625, 0.6125, 0.2625, 0.6125, 0.4875, 0.3875, 0.4875, 0.3875, 0.0125, 0.6125, 0.0125, 0.6125, 0.2375, 0.3875, 0.2375, 0.1375, 0.5125, 0.3625, 0.5125, 0.3625, 0.7375, 0.1375, 0.7375, 0.8625, 0.7375, 0.875, 0.7375, 0.8625, 0.75, 0.6125, 0.7625, 0.6125, 0.75, 0.625, 0.7625, 0.3625, 0.7375, 0.375, 0.7375, 0.3625, 0.75, 0.1375, 0.7375, 0.1375, 0.75, 0.125, 0.7375, 0.8625, 0.5125, 0.8625, 0.5, 0.875, 0.5125, 0.3875, 0.7375, 0.3875, 0.75, 0.375, 0.7375, 0.6125, 0.5125, 0.6125, 0.5, 0.625, 0.5125, 0.3875, 0.9875, 0.3875, 1.0, 0.375, 0.9875, 0.3875, 0.7625, 0.3875, 0.9875, 0.375, 0.9875, 0.375, 0.7625, 0.6125, 0.7625, 0.3875, 0.7625, 0.3875, 0.75, 0.6125, 0.75, 0.3625, 0.5125, 0.1375, 0.5125, 0.1375, 0.5, 0.3625, 0.5, 0.3875, 0.4875, 0.6125, 0.4875, 0.6125, 0.5125, 0.3875, 0.5125, 0.6125, 0.2625, 0.3875, 0.2625, 0.3875, 0.25, 0.6125, 0.25, 0.8625, 0.5125, 0.6375, 0.5125, 0.6375, 0.5, 0.8625, 0.5, 0.3875, 0.2375, 0.6125, 0.2375, 0.6125, 0.25, 0.3875, 0.25, 0.3875, 0.0125, 0.3875, 0.2375, 0.375, 0.2375, 0.375, 0.0125, 0.3875, 0.9875, 0.6125, 0.9875, 0.6125, 1.0, 0.3875, 1.0, 0.6125, 0.2375, 0.6125, 0.0125, 0.625, 0.0125, 0.625, 0.2375, 0.6125, 0.0125, 0.3875, 0.0125, 0.3875, 0.0, 0.6125, 0.0, 0.6125, 0.9875, 0.6125, 0.7625, 0.625, 0.7625, 0.625, 0.9875, 0.6375, 0.5125, 0.8625, 0.5125, 0.8625, 0.7375, 0.6375, 0.7375])
me_cube_002.materials.append(mat_material)
me_cube_002.use_remesh_preserve_volume = False
me_cube_002.use_remesh_preserve_attributes = False
me_cube_002.use_mirror_vertex_groups = False
me_cube_002.update()
me_cube_003 = bpy.data.meshes.new('Cube.003')
me_cube_003.from_pydata([(1.0, 0.75, 1.0), (0.75, 1.0, 1.0), (0.75, 1.0, -1.0), (1.0, 0.75, -1.0), (0.75, -1.0, 1.0), (1.0, -0.75, 1.0), (1.0, -0.75, -1.0), (0.75, -1.0, -1.0), (-0.75, 1.0, 1.0), (-1.0, 0.75, 1.0), (-1.0, 0.75, -1.0), (-0.75, 1.0, -1.0), (-1.0, -0.75, 1.0), (-0.75, -1.0, 1.0), (-0.75, -1.0, -1.0), (-1.0, -0.75, -1.0)], [], [(10, 11, 2, 3, 6, 7, 14, 15), (15, 12, 9, 10), (7, 4, 13, 14), (0, 1, 8, 9, 12, 13, 4, 5), (3, 0, 5, 6), (0, 3, 2, 1), (14, 13, 12, 15), (4, 7, 6, 5), (8, 11, 10, 9), (11, 8, 1, 2)])
_uv = me_cube_003.uv_layers.new(name='UVMap')
_uv.uv.foreach_set('vector', [0.375, 0.7812, 0.4062, 0.75, 0.5938, 0.75, 0.625, 0.7812, 0.625, 0.9688, 0.5938, 1.0, 0.4062, 1.0, 0.375, 0.9688, 0.375, 0.5312, 0.625, 0.5312, 0.625, 0.7188, 0.375, 0.7188, 0.375, 0.2812, 0.625, 0.2812, 0.625, 0.4688, 0.375, 0.4688, 0.375, 0.03125, 0.4062, 0.0, 0.5938, 0.0, 0.625, 0.03125, 0.625, 0.2188, 0.5938, 0.25, 0.4062, 0.25, 0.375, 0.2188, 0.125, 0.5312, 0.375, 0.5312, 0.375, 0.7188, 0.125, 0.7188, 0.375, 0.5312, 0.125, 0.5312, 0.125, 0.5, 0.375, 0.5, 0.375, 0.4688, 0.625, 0.4688, 0.625, 0.5312, 0.375, 0.5312, 0.625, 0.2812, 0.375, 0.2812, 0.375, 0.25, 0.625, 0.25, 0.875, 0.5312, 0.625, 0.5312, 0.625, 0.5, 0.875, 0.5, 0.625, 0.5312, 0.875, 0.5312, 0.875, 0.7188, 0.625, 0.7188])
me_cube_003.materials.append(mat_material)
me_cube_003.use_remesh_preserve_volume = False
me_cube_003.use_remesh_preserve_attributes = False
me_cube_003.use_mirror_vertex_groups = False
me_cube_003.update()
me_cylinder_003 = bpy.data.meshes.new('Cylinder.003')
me_cylinder_003.from_pydata([(0.0, 1.0, -1.0), (1.192e-07, 0.0, 1.0), (0.1951, 0.9808, -1.0), (0.3827, 0.9239, -1.0), (0.5556, 0.8315, -1.0), (0.7071, 0.7071, -1.0), (0.8315, 0.5556, -1.0), (0.9239, 0.3827, -1.0), (0.9808, 0.1951, -1.0), (1.0, 7.55e-08, -1.0), (0.9808, -0.1951, -1.0), (0.9239, -0.3827, -1.0), (0.8315, -0.5556, -1.0), (0.7071, -0.7071, -1.0), (0.5556, -0.8315, -1.0), (0.3827, -0.9239, -1.0), (0.1951, -0.9808, -1.0), (-3.258e-07, -1.0, -1.0), (-0.1951, -0.9808, -1.0), (-0.3827, -0.9239, -1.0), (-0.5556, -0.8315, -1.0), (-0.7071, -0.7071, -1.0), (-0.8315, -0.5556, -1.0), (-0.9239, -0.3827, -1.0), (-0.9808, -0.1951, -1.0), (-1.0, 9.656e-07, -1.0), (-0.9808, 0.1951, -1.0), (-0.9239, 0.3827, -1.0), (-0.8315, 0.5556, -1.0), (-0.7071, 0.7071, -1.0), (-0.5556, 0.8315, -1.0), (-0.3827, 0.9239, -1.0), (-0.1951, 0.9808, -1.0)], [], [(0, 1, 2), (2, 1, 3), (3, 1, 4), (4, 1, 5), (5, 1, 6), (6, 1, 7), (7, 1, 8), (8, 1, 9), (9, 1, 10), (10, 1, 11), (11, 1, 12), (12, 1, 13), (13, 1, 14), (14, 1, 15), (15, 1, 16), (16, 1, 17), (17, 1, 18), (18, 1, 19), (19, 1, 20), (20, 1, 21), (21, 1, 22), (22, 1, 23), (23, 1, 24), (24, 1, 25), (25, 1, 26), (26, 1, 27), (27, 1, 28), (28, 1, 29), (29, 1, 30), (30, 1, 31), (31, 1, 32), (32, 1, 0), (0, 2, 3, 4, 5, 6, 7, 8, 9, 10, 11, 12, 13, 14, 15, 16, 17, 18, 19, 20, 21, 22, 23, 24, 25, 26, 27, 28, 29, 30, 31, 32)])
_uv = me_cylinder_003.uv_layers.new(name='UVMap')
_uv.uv.foreach_set('vector', [1.0, 0.5, 0.9688, 1.0, 0.9688, 0.5, 0.9688, 0.5, 0.9375, 1.0, 0.9375, 0.5, 0.9375, 0.5, 0.9062, 1.0, 0.9062, 0.5, 0.9062, 0.5, 0.875, 1.0, 0.875, 0.5, 0.875, 0.5, 0.8438, 1.0, 0.8438, 0.5, 0.8438, 0.5, 0.8125, 1.0, 0.8125, 0.5, 0.8125, 0.5, 0.7812, 1.0, 0.7812, 0.5, 0.7812, 0.5, 0.75, 1.0, 0.75, 0.5, 0.75, 0.5, 0.7188, 1.0, 0.7188, 0.5, 0.7188, 0.5, 0.6875, 1.0, 0.6875, 0.5, 0.6875, 0.5, 0.6562, 1.0, 0.6562, 0.5, 0.6562, 0.5, 0.625, 1.0, 0.625, 0.5, 0.625, 0.5, 0.5938, 1.0, 0.5938, 0.5, 0.5938, 0.5, 0.5625, 1.0, 0.5625, 0.5, 0.5625, 0.5, 0.5312, 1.0, 0.5312, 0.5, 0.5312, 0.5, 0.5, 1.0, 0.5, 0.5, 0.5, 0.5, 0.4688, 1.0, 0.4688, 0.5, 0.4688, 0.5, 0.4375, 1.0, 0.4375, 0.5, 0.4375, 0.5, 0.4062, 1.0, 0.4062, 0.5, 0.4062, 0.5, 0.375, 1.0, 0.375, 0.5, 0.375, 0.5, 0.3438, 1.0, 0.3438, 0.5, 0.3438, 0.5, 0.3125, 1.0, 0.3125, 0.5, 0.3125, 0.5, 0.2812, 1.0, 0.2812, 0.5, 0.2812, 0.5, 0.25, 1.0, 0.25, 0.5, 0.25, 0.5, 0.2188, 1.0, 0.2188, 0.5, 0.2188, 0.5, 0.1875, 1.0, 0.1875, 0.5, 0.1875, 0.5, 0.1562, 1.0, 0.1562, 0.5, 0.1562, 0.5, 0.125, 1.0, 0.125, 0.5, 0.125, 0.5, 0.09375, 1.0, 0.09375, 0.5, 0.09375, 0.5, 0.0625, 1.0, 0.0625, 0.5, 0.0625, 0.5, 0.03125, 1.0, 0.03125, 0.5, 0.03125, 0.5, 0.0, 1.0, 0.0, 0.5, 0.75, 0.49, 0.7968, 0.4854, 0.8418, 0.4717, 0.8833, 0.4496, 0.9197, 0.4197, 0.9496, 0.3833, 0.9717, 0.3418, 0.9854, 0.2968, 0.99, 0.25, 0.9854, 0.2032, 0.9717, 0.1582, 0.9496, 0.1167, 0.9197, 0.08029, 0.8833, 0.05045, 0.8418, 0.02827, 0.7968, 0.01461, 0.75, 0.01, 0.7032, 0.01461, 0.6582, 0.02827, 0.6167, 0.05045, 0.5803, 0.08029, 0.5504, 0.1167, 0.5283, 0.1582, 0.5146, 0.2032, 0.51, 0.25, 0.5146, 0.2968, 0.5283, 0.3418, 0.5504, 0.3833, 0.5803, 0.4197, 0.6167, 0.4496, 0.6582, 0.4717, 0.7032, 0.4854])
_ca = me_cylinder_003.color_attributes.new('Col', 'BYTE_COLOR', 'CORNER')
_ca.data.foreach_set('color', [1.0, 1.0, 1.0, 1.0, 1.0, 1.0, 1.0, 1.0, 1.0, 1.0, 1.0, 1.0, 1.0, 1.0, 1.0, 1.0, 1.0, 1.0, 1.0, 1.0, 1.0, 1.0, 1.0, 1.0, 1.0, 1.0, 1.0, 1.0, 1.0, 1.0, 1.0, 1.0, 1.0, 1.0, 1.0, 1.0, 1.0, 1.0, 1.0, 1.0, 1.0, 1.0, 1.0, 1.0, 1.0, 1.0, 1.0, 1.0, 1.0, 1.0, 1.0, 1.0, 1.0, 1.0, 1.0, 1.0, 1.0, 1.0, 1.0, 1.0, 1.0, 1.0, 1.0, 1.0, 1.0, 1.0, 1.0, 1.0, 1.0, 1.0, 1.0, 1.0, 1.0, 1.0, 1.0, 1.0, 1.0, 1.0, 1.0, 1.0, 1.0, 1.0, 1.0, 1.0, 1.0, 1.0, 1.0, 1.0, 1.0, 1.0, 1.0, 1.0, 1.0, 1.0, 1.0, 1.0, 1.0, 1.0, 1.0, 1.0, 1.0, 1.0, 1.0, 1.0, 1.0, 1.0, 1.0, 1.0, 1.0, 1.0, 1.0, 1.0, 1.0, 1.0, 1.0, 1.0, 1.0, 1.0, 1.0, 1.0, 1.0, 1.0, 1.0, 1.0, 1.0, 1.0, 1.0, 1.0, 1.0, 1.0, 1.0, 1.0, 1.0, 1.0, 1.0, 1.0, 1.0, 1.0, 1.0, 1.0, 1.0, 1.0, 1.0, 1.0, 1.0, 1.0, 1.0, 1.0, 1.0, 1.0, 1.0, 1.0, 1.0, 1.0, 1.0, 1.0, 1.0, 1.0, 1.0, 1.0, 1.0, 1.0, 1.0, 1.0, 1.0, 1.0, 1.0, 1.0, 1.0, 1.0, 1.0, 1.0, 1.0, 1.0, 1.0, 1.0, 1.0, 1.0, 1.0, 1.0, 1.0, 1.0, 1.0, 1.0, 1.0, 1.0, 1.0, 1.0, 1.0, 1.0, 1.0, 1.0, 1.0, 1.0, 1.0, 1.0, 1.0, 1.0, 1.0, 1.0, 1.0, 1.0, 1.0, 1.0, 1.0, 1.0, 1.0, 1.0, 1.0, 1.0, 1.0, 1.0, 1.0, 1.0, 1.0, 1.0, 1.0, 1.0, 1.0, 1.0, 1.0, 1.0, 1.0, 1.0, 1.0, 1.0, 1.0, 1.0, 1.0, 1.0, 1.0, 1.0, 1.0, 1.0, 1.0, 1.0, 1.0, 1.0, 1.0, 1.0, 1.0, 1.0, 1.0, 1.0, 1.0, 1.0, 1.0, 1.0, 1.0, 1.0, 1.0, 1.0, 1.0, 1.0, 1.0, 1.0, 1.0, 1.0, 1.0, 1.0, 1.0, 1.0, 1.0, 1.0, 1.0, 1.0, 1.0, 1.0, 1.0, 1.0, 1.0, 1.0, 1.0, 1.0, 1.0, 1.0, 1.0, 1.0, 1.0, 1.0, 1.0, 1.0, 1.0, 1.0, 1.0, 1.0, 1.0, 1.0, 1.0, 1.0, 1.0, 1.0, 1.0, 1.0, 1.0, 1.0, 1.0, 1.0, 1.0, 1.0, 1.0, 1.0, 1.0, 1.0, 1.0, 1.0, 1.0, 1.0, 1.0, 1.0, 1.0, 1.0, 1.0, 1.0, 1.0, 1.0, 1.0, 1.0, 1.0, 1.0, 1.0, 1.0, 1.0, 1.0, 1.0, 1.0, 1.0, 1.0, 1.0, 1.0, 1.0, 1.0, 1.0, 1.0, 1.0, 1.0, 1.0, 1.0, 1.0, 1.0, 1.0, 1.0, 1.0, 1.0, 1.0, 1.0, 1.0, 1.0, 1.0, 1.0, 1.0, 1.0, 1.0, 1.0, 1.0, 1.0, 1.0, 1.0, 1.0, 1.0, 1.0, 1.0, 1.0, 1.0, 1.0, 1.0, 1.0, 1.0, 1.0, 1.0, 1.0, 1.0, 1.0, 1.0, 1.0, 1.0, 1.0, 1.0, 1.0, 1.0, 1.0, 1.0, 1.0, 1.0, 1.0, 1.0, 1.0, 1.0, 1.0, 1.0, 1.0, 1.0, 1.0, 1.0, 1.0, 1.0, 1.0, 1.0, 1.0, 1.0, 1.0, 1.0, 1.0, 1.0, 1.0, 1.0, 1.0, 1.0, 1.0, 1.0, 1.0, 1.0, 1.0, 1.0, 1.0, 1.0, 1.0, 1.0, 1.0, 1.0, 1.0, 1.0, 1.0, 1.0, 1.0, 1.0, 1.0, 1.0, 1.0, 1.0, 1.0, 1.0, 1.0, 1.0, 1.0, 1.0, 1.0, 1.0, 1.0, 1.0, 1.0, 1.0, 1.0, 1.0, 1.0, 1.0, 1.0, 1.0, 1.0, 1.0, 1.0, 1.0, 1.0, 1.0, 1.0, 1.0, 1.0, 1.0, 1.0, 1.0, 1.0, 1.0, 1.0, 1.0, 1.0, 1.0, 1.0, 1.0, 1.0, 1.0, 1.0, 1.0, 1.0, 1.0, 1.0, 1.0, 1.0, 1.0, 1.0, 1.0, 1.0, 1.0, 1.0, 1.0, 1.0, 1.0, 1.0, 1.0, 1.0, 1.0, 1.0, 1.0, 1.0, 1.0, 1.0, 1.0, 1.0, 1.0, 1.0, 1.0, 1.0, 1.0, 1.0, 1.0, 1.0, 1.0, 1.0, 1.0, 1.0, 1.0, 1.0, 1.0])
me_cylinder_003.use_remesh_preserve_volume = False
me_cylinder_003.use_remesh_preserve_attributes = False
me_cylinder_003.use_mirror_vertex_groups = False
me_cylinder_003.update()

# ---- objects
ob_cube = bpy.data.objects.new('Cube', me_cube)
ob_light = bpy.data.objects.new('Light', light_light)
ob_camera = bpy.data.objects.new('Camera', cam_camera)
ob_cube_001 = bpy.data.objects.new('Cube.001', me_cube_004)
ob_square_bottomed_pyramid = bpy.data.objects.new('Square Bottomed Pyramid', me_cube_001)
ob_cylinder = bpy.data.objects.new('Cylinder', me_cylinder_001)
ob_octagonalprism = bpy.data.objects.new('OctagonalPrism', me_cylinder_002)
ob_bevelled_box = bpy.data.objects.new('Bevelled Box', me_cube_002)
ob_bevelled_prism = bpy.data.objects.new('Bevelled Prism', me_cube_003)
ob_cone = bpy.data.objects.new('Cone', me_cylinder_003)

# ---- transforms, parenting, visibility, modifiers, constraints
ob_cube.location = (0.0, 0.0, 0.0)
ob_cube.lineart.crease_threshold = 0.0
_m = ob_cube.modifiers.new('Auto Smooth', 'NODES')
_m.node_group = ng_auto_smooth
_gi = [s.identifier for s in ng_auto_smooth.interface.items_tree if s.item_type == 'SOCKET' and s.in_out == 'INPUT']
_m[_gi[1]] = 1.047  # Angle
ob_light.location = (4.076, 1.005, 5.904)
ob_light.rotation_euler = (0.6503, 0.05522, 1.866)
ob_light.lock_rotations_4d = False
ob_light.empty_display_type = 'ARROWS'
ob_light.color = (0.0, 0.0, 0.0, 0.0)
ob_light.lineart.crease_threshold = 0.0
ob_camera.location = (8.086, -7.664, 5.365)
ob_camera.rotation_euler = (1.164, -1.406e-06, 0.817)
ob_camera.lock_rotations_4d = False
ob_camera.empty_display_type = 'ARROWS'
ob_camera.color = (0.0, 0.0, 0.0, 0.0)
ob_camera.display_type = 'WIRE'
ob_camera.lineart.crease_threshold = 0.0
ob_cube_001.location = (-18.0, 0.0, 1.0)
ob_cube_001.lock_rotations_4d = False
ob_cube_001.empty_display_type = 'ARROWS'
ob_cube_001.lineart.crease_threshold = 0.0
ob_square_bottomed_pyramid.location = (-18.0, 3.0, 1.0)
ob_square_bottomed_pyramid.lock_rotations_4d = False
ob_square_bottomed_pyramid.empty_display_type = 'ARROWS'
ob_square_bottomed_pyramid.lineart.crease_threshold = 0.0
ob_cylinder.location = (-18.0, 6.0, 1.0)
ob_cylinder.lineart.crease_threshold = 0.0
ob_octagonalprism.location = (-15.0, 2.98e-08, 1.0)
ob_octagonalprism.lineart.crease_threshold = 0.0
ob_bevelled_box.location = (-15.0, 3.0, 1.0)
ob_bevelled_box.lock_rotations_4d = False
ob_bevelled_box.empty_display_type = 'ARROWS'
ob_bevelled_box.lineart.crease_threshold = 0.0
ob_bevelled_prism.location = (-15.0, 6.0, 1.0)
ob_bevelled_prism.lock_rotations_4d = False
ob_bevelled_prism.empty_display_type = 'ARROWS'
ob_bevelled_prism.lineart.crease_threshold = 0.0
ob_cone.location = (-18.0, 9.0, 1.0)
ob_cone.lineart.crease_threshold = 0.0

# ---- collection membership
col_main.objects.link(ob_cube)
col_lights.objects.link(ob_light)
col_cameras.objects.link(ob_camera)
col_prefabs.objects.link(ob_cube_001)
col_prefabs.objects.link(ob_square_bottomed_pyramid)
col_prefabs.objects.link(ob_cylinder)
col_prefabs.objects.link(ob_octagonalprism)
col_prefabs.objects.link(ob_bevelled_box)
col_prefabs.objects.link(ob_bevelled_prism)
col_prefabs.objects.link(ob_cone)

# ---- scene / render settings (as saved in the file)
scene.camera = ob_camera
scene.frame_start = 1; scene.frame_end = 250; scene.frame_set(1)
scene.render.engine = 'BLENDER_EEVEE_NEXT'
scene.cycles.feature_set = 'EXPERIMENTAL'
scene.cycles.use_denoising = False
scene.cycles.samples = 128
scene.cycles.sampling_pattern = 'TABULATED_SOBOL'
scene.cycles.use_adaptive_sampling = False
scene.cycles.use_light_tree = False
scene.eevee.gi_diffuse_bounces = 4
scene.eevee.gi_cubemap_resolution = '2048'
scene.eevee.taa_samples = 64
scene.eevee.use_taa_reprojection = False
scene.eevee.use_gtao = True
scene.eevee.use_raytracing = True
scene.view_settings.view_transform = 'Filmic'
bpy.context.view_layer.update()
